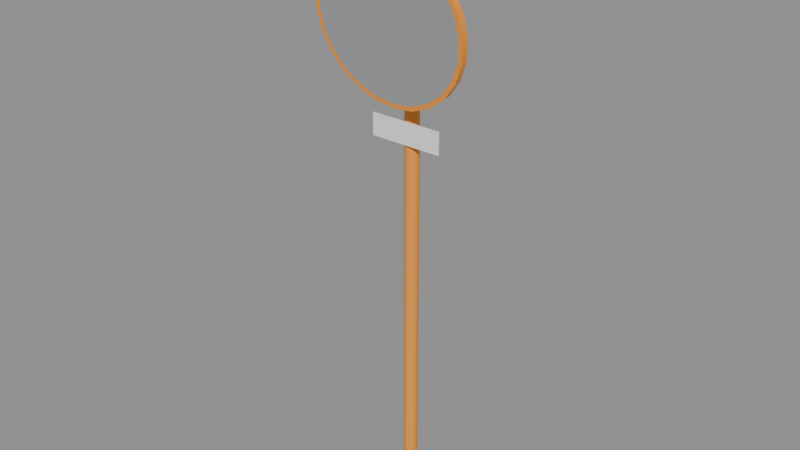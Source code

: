 # Source: curve_mirror.blend  (saved by Blender 5.3.31; exported with 4.5.12 LTS)
import bpy
from mathutils import Matrix  # noqa: F401  (used for matrix-valued properties, if any)

bpy.ops.wm.read_factory_settings(use_empty=True)
scene = bpy.context.scene
scene.name = 'Scene'

# ---- materials (node trees are filled in below, after node groups)
mat_mirror_orange = bpy.data.materials.new('Mirror_Orange')
mat_mirror_orange.diffuse_color = (0.93, 0.33, 0.04, 1.0)
mat_galvanizedsteel = bpy.data.materials.new('GalvanizedSteel')
mat_galvanizedsteel.diffuse_color = (0.55, 0.57, 0.58, 1.0)
mat_mirror_surface = bpy.data.materials.new('Mirror_Surface')
mat_mirror_surface.diffuse_color = (0.92, 0.94, 0.95, 1.0)
mat_mirror_plate = bpy.data.materials.new('Mirror_Plate')
mat_mirror_plate.diffuse_color = (0.93, 0.93, 0.9, 1.0)

# ---- material node trees
mat_mirror_orange.use_nodes = True; mat_mirror_orange.node_tree.nodes.clear()
_N = mat_mirror_orange.node_tree.nodes; _L = mat_mirror_orange.node_tree.links
n0 = _N.new('ShaderNodeBsdfPrincipled'); n0.name = 'Principled BSDF'; n0.location = (-200, 100)
n0.inputs[0].default_value = (0.93, 0.33, 0.04, 1.0)
n0.inputs[2].default_value = 0.4
n0.inputs[10].default_value = 0.005
n1 = _N.new('ShaderNodeOutputMaterial'); n1.name = 'Material Output'; n1.location = (200, 100)
_L.new(n0.outputs[0], n1.inputs[0])
n1.is_active_output = True
mat_galvanizedsteel.use_nodes = True; mat_galvanizedsteel.node_tree.nodes.clear()
_N = mat_galvanizedsteel.node_tree.nodes; _L = mat_galvanizedsteel.node_tree.links
n0 = _N.new('ShaderNodeBsdfPrincipled'); n0.name = 'Principled BSDF'; n0.location = (-200, 100)
n0.inputs[0].default_value = (0.55, 0.57, 0.58, 1.0)
n0.inputs[1].default_value = 0.9
n0.inputs[2].default_value = 0.45
n0.inputs[10].default_value = 0.005
n1 = _N.new('ShaderNodeOutputMaterial'); n1.name = 'Material Output'; n1.location = (200, 100)
_L.new(n0.outputs[0], n1.inputs[0])
n1.is_active_output = True
mat_mirror_surface.use_nodes = True; mat_mirror_surface.node_tree.nodes.clear()
_N = mat_mirror_surface.node_tree.nodes; _L = mat_mirror_surface.node_tree.links
n0 = _N.new('ShaderNodeBsdfPrincipled'); n0.name = 'Principled BSDF'; n0.location = (-200, 100)
n0.inputs[0].default_value = (0.92, 0.94, 0.95, 1.0)
n0.inputs[1].default_value = 1.0
n0.inputs[2].default_value = 0.04
n0.inputs[10].default_value = 0.005
n1 = _N.new('ShaderNodeOutputMaterial'); n1.name = 'Material Output'; n1.location = (200, 100)
_L.new(n0.outputs[0], n1.inputs[0])
n1.is_active_output = True
mat_mirror_plate.use_nodes = True; mat_mirror_plate.node_tree.nodes.clear()
_N = mat_mirror_plate.node_tree.nodes; _L = mat_mirror_plate.node_tree.links
n0 = _N.new('ShaderNodeBsdfPrincipled'); n0.name = 'Principled BSDF'; n0.location = (-200, 100)
n0.inputs[0].default_value = (0.93, 0.93, 0.9, 1.0)
n0.inputs[10].default_value = 0.005
n1 = _N.new('ShaderNodeOutputMaterial'); n1.name = 'Material Output'; n1.location = (200, 100)
_L.new(n0.outputs[0], n1.inputs[0])
n1.is_active_output = True

# ---- meshes
me_curve_mirror = bpy.data.meshes.new('curve_mirror')
me_curve_mirror.from_pydata([(0.0, 0.038, 0.0), (0.0, 0.038, 3.2), (0.019, 0.03291, 0.0), (0.019, 0.03291, 3.2), (0.03291, 0.019, 0.0), (0.03291, 0.019, 3.2), (0.038, 0.0, 0.0), (0.038, 0.0, 3.2), (0.03291, -0.019, 0.0), (0.03291, -0.019, 3.2), (0.019, -0.03291, 0.0), (0.019, -0.03291, 3.2), (0.0, -0.038, 0.0), (0.0, -0.038, 3.2), (-0.019, -0.03291, 0.0), (-0.019, -0.03291, 3.2), (-0.03291, -0.019, 0.0), (-0.03291, -0.019, 3.2), (-0.038, 0.0, 0.0), (-0.038, 0.0, 3.2), (-0.03291, 0.019, 0.0), (-0.03291, 0.019, 3.2), (-0.019, 0.03291, 0.0), (-0.019, 0.03291, 3.2), (0.0, 0.042, 3.2), (0.0, 0.042, 3.22), (0.021, 0.03637, 3.2), (0.021, 0.03637, 3.22), (0.03637, 0.021, 3.2), (0.03637, 0.021, 3.22), (0.042, 0.0, 3.2), (0.042, 0.0, 3.22), (0.03637, -0.021, 3.2), (0.03637, -0.021, 3.22), (0.021, -0.03637, 3.2), (0.021, -0.03637, 3.22), (0.0, -0.042, 3.2), (0.0, -0.042, 3.22), (-0.021, -0.03637, 3.2), (-0.021, -0.03637, 3.22), (-0.03637, -0.021, 3.2), (-0.03637, -0.021, 3.22), (-0.042, 0.0, 3.2), (-0.042, 0.0, 3.22), (-0.03637, 0.021, 3.2), (-0.03637, 0.021, 3.22), (-0.021, 0.03637, 3.2), (-0.021, 0.03637, 3.22), (0.0, 0.07, 0.0), (0.0, 0.07, 0.012), (0.035, 0.06062, 0.0), (0.035, 0.06062, 0.012), (0.06062, 0.035, 0.0), (0.06062, 0.035, 0.012), (0.07, 0.0, 0.0), (0.07, 0.0, 0.012), (0.06062, -0.035, 0.0), (0.06062, -0.035, 0.012), (0.035, -0.06062, 0.0), (0.035, -0.06062, 0.012), (0.0, -0.07, 0.0), (0.0, -0.07, 0.012), (-0.035, -0.06062, 0.0), (-0.035, -0.06062, 0.012), (-0.06062, -0.035, 0.0), (-0.06062, -0.035, 0.012), (-0.07, 0.0, 0.0), (-0.07, 0.0, 0.012), (-0.06062, 0.035, 0.0), (-0.06062, 0.035, 0.012), (-0.035, 0.06062, 0.0), (-0.035, 0.06062, 0.012), (0.0, -0.2118, 3.073), (0.0, -0.2465, 3.068), (0.11, -0.2098, 3.059), (0.11, -0.2445, 3.054), (0.2125, -0.2039, 3.017), (0.2125, -0.2386, 3.012), (0.3005, -0.1945, 2.95), (0.3005, -0.2292, 2.945), (0.3681, -0.1822, 2.863), (0.3681, -0.2169, 2.858), (0.4105, -0.168, 2.761), (0.4105, -0.2026, 2.756), (0.425, -0.1527, 2.652), (0.425, -0.1873, 2.648), (0.4105, -0.1374, 2.544), (0.4105, -0.172, 2.539), (0.3681, -0.1231, 2.442), (0.3681, -0.1578, 2.437), (0.3005, -0.1108, 2.355), (0.3005, -0.1455, 2.35), (0.2125, -0.1014, 2.288), (0.2125, -0.1361, 2.283), (0.11, -0.09554, 2.246), (0.11, -0.1302, 2.241), (0.0, -0.09352, 2.232), (0.0, -0.1282, 2.227), (-0.11, -0.09554, 2.246), (-0.11, -0.1302, 2.241), (-0.2125, -0.1014, 2.288), (-0.2125, -0.1361, 2.283), (-0.3005, -0.1108, 2.355), (-0.3005, -0.1455, 2.35), (-0.3681, -0.1231, 2.442), (-0.3681, -0.1578, 2.437), (-0.4105, -0.1374, 2.544), (-0.4105, -0.172, 2.539), (-0.425, -0.1527, 2.652), (-0.425, -0.1873, 2.648), (-0.4105, -0.168, 2.761), (-0.4105, -0.2026, 2.756), (-0.3681, -0.1822, 2.863), (-0.3681, -0.2169, 2.858), (-0.3005, -0.1945, 2.95), (-0.3005, -0.2292, 2.945), (-0.2125, -0.2039, 3.017), (-0.2125, -0.2386, 3.012), (-0.11, -0.2098, 3.059), (-0.11, -0.2445, 3.054), (0.0, -0.09809, 2.246), (0.0, -0.06388, 2.362), (0.1061, -0.1, 2.26), (0.07765, -0.0653, 2.372), (0.205, -0.1057, 2.3), (0.15, -0.06947, 2.402), (0.2899, -0.1148, 2.365), (0.2121, -0.07611, 2.449), (0.3551, -0.1266, 2.449), (0.2598, -0.08476, 2.511), (0.396, -0.1404, 2.547), (0.2898, -0.09483, 2.582), (0.41, -0.1551, 2.652), (0.3, -0.1056, 2.659), (0.396, -0.1699, 2.757), (0.2898, -0.1164, 2.736), (0.3551, -0.1837, 2.855), (0.2598, -0.1265, 2.808), (0.2899, -0.1955, 2.939), (0.2121, -0.1352, 2.869), (0.205, -0.2046, 3.004), (0.15, -0.1418, 2.916), (0.1061, -0.2103, 3.044), (0.07765, -0.146, 2.946), (0.0, -0.2122, 3.058), (0.0, -0.1474, 2.956), (-0.1061, -0.2103, 3.044), (-0.07765, -0.146, 2.946), (-0.205, -0.2046, 3.004), (-0.15, -0.1418, 2.916), (-0.2899, -0.1955, 2.939), (-0.2121, -0.1352, 2.869), (-0.3551, -0.1837, 2.855), (-0.2598, -0.1265, 2.808), (-0.396, -0.1699, 2.757), (-0.2898, -0.1164, 2.736), (-0.41, -0.1551, 2.652), (-0.3, -0.1056, 2.659), (-0.396, -0.1404, 2.547), (-0.2898, -0.09483, 2.582), (-0.3551, -0.1266, 2.449), (-0.2598, -0.08476, 2.511), (-0.2899, -0.1148, 2.365), (-0.2121, -0.07611, 2.449), (-0.205, -0.1057, 2.3), (-0.15, -0.06947, 2.402), (-0.1061, -0.1, 2.26), (-0.07765, -0.0653, 2.372), (0.0, -0.2324, 2.641), (0.1, -0.2296, 2.642), (0.09659, -0.2332, 2.667), (0.0866, -0.2366, 2.691), (0.07071, -0.2395, 2.712), (0.05, -0.2417, 2.727), (0.02588, -0.2431, 2.737), (6.123e-18, -0.2436, 2.741), (-0.02588, -0.2431, 2.737), (-0.05, -0.2417, 2.727), (-0.07071, -0.2395, 2.712), (-0.0866, -0.2366, 2.691), (-0.09659, -0.2332, 2.667), (-0.1, -0.2296, 2.642), (-0.09659, -0.226, 2.616), (-0.0866, -0.2227, 2.592), (-0.07071, -0.2198, 2.572), (-0.05, -0.2176, 2.556), (-0.02588, -0.2162, 2.546), (-1.837e-17, -0.2157, 2.543), (0.02588, -0.2162, 2.546), (0.05, -0.2176, 2.556), (0.07071, -0.2198, 2.572), (0.0866, -0.2227, 2.592), (0.09659, -0.226, 2.616), (0.2, -0.2214, 2.643), (0.1932, -0.2286, 2.694), (0.1732, -0.2353, 2.742), (0.1414, -0.241, 2.783), (0.1, -0.2455, 2.814), (0.05176, -0.2482, 2.834), (1.225e-17, -0.2492, 2.841), (-0.05176, -0.2482, 2.834), (-0.1, -0.2455, 2.814), (-0.1414, -0.241, 2.783), (-0.1732, -0.2353, 2.742), (-0.1932, -0.2286, 2.694), (-0.2, -0.2214, 2.643), (-0.1932, -0.2141, 2.592), (-0.1732, -0.2074, 2.544), (-0.1414, -0.2017, 2.503), (-0.1, -0.1972, 2.471), (-0.05176, -0.1945, 2.451), (-3.674e-17, -0.1935, 2.445), (0.05176, -0.1945, 2.451), (0.1, -0.1972, 2.471), (0.1414, -0.2017, 2.503), (0.1732, -0.2074, 2.544), (0.1932, -0.2141, 2.592), (0.3, -0.2075, 2.645), (0.2898, -0.2183, 2.722), (0.2598, -0.2283, 2.793), (0.2121, -0.237, 2.855), (0.15, -0.2436, 2.902), (0.07765, -0.2478, 2.932), (1.837e-17, -0.2492, 2.942), (-0.07765, -0.2478, 2.932), (-0.15, -0.2436, 2.902), (-0.2121, -0.237, 2.855), (-0.2598, -0.2283, 2.793), (-0.2898, -0.2183, 2.722), (-0.3, -0.2075, 2.645), (-0.2898, -0.1967, 2.568), (-0.2598, -0.1866, 2.496), (-0.2121, -0.1779, 2.435), (-0.15, -0.1713, 2.387), (-0.07765, -0.1671, 2.358), (-5.511e-17, -0.1657, 2.348), (0.07765, -0.1671, 2.358), (0.15, -0.1713, 2.387), (0.2121, -0.1779, 2.435), (0.2598, -0.1866, 2.496), (0.2898, -0.1967, 2.568), (0.4, -0.1878, 2.647), (0.3864, -0.2022, 2.75), (0.3464, -0.2157, 2.846), (0.2828, -0.2272, 2.928), (0.2, -0.236, 2.991), (0.1035, -0.2416, 3.03), (2.449e-17, -0.2435, 3.044), (-0.1035, -0.2416, 3.03), (-0.2, -0.236, 2.991), (-0.2828, -0.2272, 2.928), (-0.3464, -0.2157, 2.846), (-0.3864, -0.2022, 2.75), (-0.4, -0.1878, 2.647), (-0.3864, -0.1734, 2.545), (-0.3464, -0.16, 2.449), (-0.2828, -0.1485, 2.367), (-0.2, -0.1396, 2.304), (-0.1035, -0.1341, 2.265), (-7.348e-17, -0.1322, 2.251), (0.1035, -0.1341, 2.265), (0.2, -0.1396, 2.304), (0.2828, -0.1485, 2.367), (0.3464, -0.16, 2.449), (0.3864, -0.1734, 2.545), (-0.03, -0.105, 2.5), (-0.03, -0.105, 2.8), (-0.03, -0.005, 2.5), (-0.03, -0.005, 2.8), (0.03, -0.105, 2.5), (0.03, -0.105, 2.8), (0.03, -0.005, 2.5), (0.03, -0.005, 2.8), (-0.05, -0.05, 2.515), (-0.05, -0.05, 2.545), (-0.05, 0.05, 2.515), (-0.05, 0.05, 2.545), (0.05, -0.05, 2.515), (0.05, -0.05, 2.545), (0.05, 0.05, 2.515), (0.05, 0.05, 2.545), (-0.05, -0.05, 2.755), (-0.05, -0.05, 2.785), (-0.05, 0.05, 2.755), (-0.05, 0.05, 2.785), (0.05, -0.05, 2.755), (0.05, -0.05, 2.785), (0.05, 0.05, 2.755), (0.05, 0.05, 2.785), (-0.2, -0.052, 2.02), (-0.2, -0.052, 2.14), (-0.2, -0.048, 2.02), (-0.2, -0.048, 2.14), (0.2, -0.052, 2.02), (0.2, -0.052, 2.14), (0.2, -0.048, 2.02), (0.2, -0.048, 2.14), (-0.025, -0.048, 2.055), (-0.025, -0.048, 2.105), (-0.025, -0.038, 2.055), (-0.025, -0.038, 2.105), (0.025, -0.048, 2.055), (0.025, -0.048, 2.105), (0.025, -0.038, 2.055), (0.025, -0.038, 2.105)], [], [(0, 1, 3, 2), (2, 3, 5, 4), (4, 5, 7, 6), (6, 7, 9, 8), (8, 9, 11, 10), (10, 11, 13, 12), (12, 13, 15, 14), (14, 15, 17, 16), (16, 17, 19, 18), (18, 19, 21, 20), (3, 1, 23, 21, 19, 17, 15, 13, 11, 9, 7, 5), (20, 21, 23, 22), (22, 23, 1, 0), (0, 2, 4, 6, 8, 10, 12, 14, 16, 18, 20, 22), (24, 25, 27, 26), (26, 27, 29, 28), (28, 29, 31, 30), (30, 31, 33, 32), (32, 33, 35, 34), (34, 35, 37, 36), (36, 37, 39, 38), (38, 39, 41, 40), (40, 41, 43, 42), (42, 43, 45, 44), (27, 25, 47, 45, 43, 41, 39, 37, 35, 33, 31, 29), (44, 45, 47, 46), (46, 47, 25, 24), (24, 26, 28, 30, 32, 34, 36, 38, 40, 42, 44, 46), (48, 49, 51, 50), (50, 51, 53, 52), (52, 53, 55, 54), (54, 55, 57, 56), (56, 57, 59, 58), (58, 59, 61, 60), (60, 61, 63, 62), (62, 63, 65, 64), (64, 65, 67, 66), (66, 67, 69, 68), (51, 49, 71, 69, 67, 65, 63, 61, 59, 57, 55, 53), (68, 69, 71, 70), (70, 71, 49, 48), (48, 50, 52, 54, 56, 58, 60, 62, 64, 66, 68, 70), (72, 73, 75, 74), (74, 75, 77, 76), (76, 77, 79, 78), (78, 79, 81, 80), (80, 81, 83, 82), (82, 83, 85, 84), (84, 85, 87, 86), (86, 87, 89, 88), (88, 89, 91, 90), (90, 91, 93, 92), (92, 93, 95, 94), (94, 95, 97, 96), (96, 97, 99, 98), (98, 99, 101, 100), (100, 101, 103, 102), (102, 103, 105, 104), (104, 105, 107, 106), (106, 107, 109, 108), (108, 109, 111, 110), (110, 111, 113, 112), (112, 113, 115, 114), (114, 115, 117, 116), (75, 73, 119, 117, 115, 113, 111, 109, 107, 105, 103, 101, 99, 97, 95, 93, 91, 89, 87, 85, 83, 81, 79, 77), (116, 117, 119, 118), (118, 119, 73, 72), (72, 74, 76, 78, 80, 82, 84, 86, 88, 90, 92, 94, 96, 98, 100, 102, 104, 106, 108, 110, 112, 114, 116, 118), (120, 121, 123, 122), (122, 123, 125, 124), (124, 125, 127, 126), (126, 127, 129, 128), (128, 129, 131, 130), (130, 131, 133, 132), (132, 133, 135, 134), (134, 135, 137, 136), (136, 137, 139, 138), (138, 139, 141, 140), (140, 141, 143, 142), (142, 143, 145, 144), (144, 145, 147, 146), (146, 147, 149, 148), (148, 149, 151, 150), (150, 151, 153, 152), (152, 153, 155, 154), (154, 155, 157, 156), (156, 157, 159, 158), (158, 159, 161, 160), (160, 161, 163, 162), (162, 163, 165, 164), (123, 121, 167, 165, 163, 161, 159, 157, 155, 153, 151, 149, 147, 145, 143, 141, 139, 137, 135, 133, 131, 129, 127, 125), (164, 165, 167, 166), (166, 167, 121, 120), (120, 122, 124, 126, 128, 130, 132, 134, 136, 138, 140, 142, 144, 146, 148, 150, 152, 154, 156, 158, 160, 162, 164, 166), (168, 169, 170), (168, 170, 171), (168, 171, 172), (168, 172, 173), (168, 173, 174), (168, 174, 175), (168, 175, 176), (168, 176, 177), (168, 177, 178), (168, 178, 179), (168, 179, 180), (168, 180, 181), (168, 181, 182), (168, 182, 183), (168, 183, 184), (168, 184, 185), (168, 185, 186), (168, 186, 187), (168, 187, 188), (168, 188, 189), (168, 189, 190), (168, 190, 191), (168, 191, 192), (168, 192, 169), (169, 193, 194, 170), (170, 194, 195, 171), (171, 195, 196, 172), (172, 196, 197, 173), (173, 197, 198, 174), (174, 198, 199, 175), (175, 199, 200, 176), (176, 200, 201, 177), (177, 201, 202, 178), (178, 202, 203, 179), (179, 203, 204, 180), (180, 204, 205, 181), (181, 205, 206, 182), (182, 206, 207, 183), (183, 207, 208, 184), (184, 208, 209, 185), (185, 209, 210, 186), (186, 210, 211, 187), (187, 211, 212, 188), (188, 212, 213, 189), (189, 213, 214, 190), (190, 214, 215, 191), (191, 215, 216, 192), (192, 216, 193, 169), (193, 217, 218, 194), (194, 218, 219, 195), (195, 219, 220, 196), (196, 220, 221, 197), (197, 221, 222, 198), (198, 222, 223, 199), (199, 223, 224, 200), (200, 224, 225, 201), (201, 225, 226, 202), (202, 226, 227, 203), (203, 227, 228, 204), (204, 228, 229, 205), (205, 229, 230, 206), (206, 230, 231, 207), (207, 231, 232, 208), (208, 232, 233, 209), (209, 233, 234, 210), (210, 234, 235, 211), (211, 235, 236, 212), (212, 236, 237, 213), (213, 237, 238, 214), (214, 238, 239, 215), (215, 239, 240, 216), (216, 240, 217, 193), (217, 241, 242, 218), (218, 242, 243, 219), (219, 243, 244, 220), (220, 244, 245, 221), (221, 245, 246, 222), (222, 246, 247, 223), (223, 247, 248, 224), (224, 248, 249, 225), (225, 249, 250, 226), (226, 250, 251, 227), (227, 251, 252, 228), (228, 252, 253, 229), (229, 253, 254, 230), (230, 254, 255, 231), (231, 255, 256, 232), (232, 256, 257, 233), (233, 257, 258, 234), (234, 258, 259, 235), (235, 259, 260, 236), (236, 260, 261, 237), (237, 261, 262, 238), (238, 262, 263, 239), (239, 263, 264, 240), (240, 264, 241, 217), (265, 266, 268, 267), (267, 268, 272, 271), (271, 272, 270, 269), (269, 270, 266, 265), (267, 271, 269, 265), (272, 268, 266, 270), (273, 274, 276, 275), (275, 276, 280, 279), (279, 280, 278, 277), (277, 278, 274, 273), (275, 279, 277, 273), (280, 276, 274, 278), (281, 282, 284, 283), (283, 284, 288, 287), (287, 288, 286, 285), (285, 286, 282, 281), (283, 287, 285, 281), (288, 284, 282, 286), (289, 290, 292, 291), (291, 292, 296, 295), (295, 296, 294, 293), (293, 294, 290, 289), (291, 295, 293, 289), (296, 292, 290, 294), (297, 298, 300, 299), (299, 300, 304, 303), (303, 304, 302, 301), (301, 302, 298, 297), (299, 303, 301, 297), (304, 300, 298, 302)])
me_curve_mirror.polygons.foreach_set('use_smooth', [True] * 220)
me_curve_mirror.polygons.foreach_set('material_index', [0, 0, 0, 0, 0, 0, 0, 0, 0, 0, 0, 0, 0, 0, 0, 0, 0, 0, 0, 0, 0, 0, 0, 0, 0, 0, 0, 0, 1, 1, 1, 1, 1, 1, 1, 1, 1, 1, 1, 1, 1, 1, 0, 0, 0, 0, 0, 0, 0, 0, 0, 0, 0, 0, 0, 0, 0, 0, 0, 0, 0, 0, 0, 0, 0, 0, 0, 0, 0, 0, 0, 0, 0, 0, 0, 0, 0, 0, 0, 0, 0, 0, 0, 0, 0, 0, 0, 0, 0, 0, 0, 0, 0, 0, 2, 2, 2, 2, 2, 2, 2, 2, 2, 2, 2, 2, 2, 2, 2, 2, 2, 2, 2, 2, 2, 2, 2, 2, 2, 2, 2, 2, 2, 2, 2, 2, 2, 2, 2, 2, 2, 2, 2, 2, 2, 2, 2, 2, 2, 2, 2, 2, 2, 2, 2, 2, 2, 2, 2, 2, 2, 2, 2, 2, 2, 2, 2, 2, 2, 2, 2, 2, 2, 2, 2, 2, 2, 2, 2, 2, 2, 2, 2, 2, 2, 2, 2, 2, 2, 2, 2, 2, 2, 2, 2, 2, 2, 2, 2, 2, 1, 1, 1, 1, 1, 1, 1, 1, 1, 1, 1, 1, 1, 1, 1, 1, 1, 1, 3, 3, 3, 3, 3, 3, 1, 1, 1, 1, 1, 1])
_k = set([(0, 2), (0, 22), (1, 3), (1, 23), (2, 4), (3, 5), (4, 6), (5, 7), (6, 8), (7, 9), (8, 10), (9, 11), (10, 12), (11, 13), (12, 14), (13, 15), (14, 16), (15, 17), (16, 18), (17, 19), (18, 20), (19, 21), (20, 22), (21, 23), (24, 26), (24, 46), (25, 27), (25, 47), (26, 28), (27, 29), (28, 30), (29, 31), (30, 32), (31, 33), (32, 34), (33, 35), (34, 36), (35, 37), (36, 38), (37, 39), (38, 40), (39, 41), (40, 42), (41, 43), (42, 44), (43, 45), (44, 46), (45, 47), (48, 50), (48, 70), (49, 51), (49, 71), (50, 52), (51, 53), (52, 54), (53, 55), (54, 56), (55, 57), (56, 58), (57, 59), (58, 60), (59, 61), (60, 62), (61, 63), (62, 64), (63, 65), (64, 66), (65, 67), (66, 68), (67, 69), (68, 70), (69, 71), (72, 74), (72, 118), (73, 75), (73, 119), (74, 76), (75, 77), (76, 78), (77, 79), (78, 80), (79, 81), (80, 82), (81, 83), (82, 84), (83, 85), (84, 86), (85, 87), (86, 88), (87, 89), (88, 90), (89, 91), (90, 92), (91, 93), (92, 94), (93, 95), (94, 96), (95, 97), (96, 98), (97, 99), (98, 100), (99, 101), (100, 102), (101, 103), (102, 104), (103, 105), (104, 106), (105, 107), (106, 108), (107, 109), (108, 110), (109, 111), (110, 112), (111, 113), (112, 114), (113, 115), (114, 116), (115, 117), (116, 118), (117, 119), (120, 122), (120, 166), (122, 124), (124, 126), (126, 128), (128, 130), (130, 132), (132, 134), (134, 136), (136, 138), (138, 140), (140, 142), (142, 144), (144, 146), (146, 148), (148, 150), (150, 152), (152, 154), (154, 156), (156, 158), (158, 160), (160, 162), (162, 164), (164, 166), (265, 266), (265, 267), (265, 269), (266, 268), (266, 270), (267, 268), (267, 271), (268, 272), (269, 270), (269, 271), (270, 272), (271, 272), (273, 274), (273, 275), (273, 277), (274, 276), (274, 278), (275, 276), (275, 279), (276, 280), (277, 278), (277, 279), (278, 280), (279, 280), (281, 282), (281, 283), (281, 285), (282, 284), (282, 286), (283, 284), (283, 287), (284, 288), (285, 286), (285, 287), (286, 288), (287, 288), (289, 290), (289, 291), (289, 293), (290, 292), (290, 294), (291, 292), (291, 295), (292, 296), (293, 294), (293, 295), (294, 296), (295, 296), (297, 298), (297, 299), (297, 301), (298, 300), (298, 302), (299, 300), (299, 303), (300, 304), (301, 302), (301, 303), (302, 304), (303, 304)])
me_curve_mirror.attributes.new('sharp_edge', 'BOOLEAN', 'EDGE').data.foreach_set('value', [ (min(e.vertices), max(e.vertices)) in _k for e in me_curve_mirror.edges])
me_curve_mirror.materials.append(mat_mirror_orange)
me_curve_mirror.materials.append(mat_galvanizedsteel)
me_curve_mirror.materials.append(mat_mirror_surface)
me_curve_mirror.materials.append(mat_mirror_plate)
me_curve_mirror.update()

# ---- objects
ob_curve_mirror = bpy.data.objects.new('curve_mirror', me_curve_mirror)

# ---- transforms, parenting, visibility, modifiers, constraints
ob_curve_mirror.location = (0.0, 0.0, 0.0)

# ---- collection membership
scene.collection.objects.link(ob_curve_mirror)

# ---- scene / render settings (as saved in the file)
scene.frame_start = 1; scene.frame_end = 250; scene.frame_set(1)
scene.render.engine = 'BLENDER_EEVEE_NEXT'
scene.render.bake_bias = 0.0
scene.render.bake_samples = 0
scene.render.compositor_device = 'GPU'
scene.eevee.use_volume_custom_range = False
scene.eevee.fast_gi_thickness_near = 0.1
scene.eevee.fast_gi_thickness_far = 0.0
scene.eevee.ray_tracing_options.screen_trace_thickness = 0.1
bpy.context.view_layer.update()

# ---- added for rendering (the .blend has no active camera and no usable light): camera, sun + grey world if the file has none
cam_auto = bpy.data.cameras.new('AutoCamera')
cam_auto.lens = 50.0
cam_auto.sensor_width = 36.0
cam_auto.clip_end = 1000.0
ob_auto_camera = bpy.data.objects.new('AutoCamera', cam_auto)
scene.collection.objects.link(ob_auto_camera)
ob_auto_camera.location = (3.0954, -3.80408, 4.08632)
ob_auto_camera.rotation_euler = (1.09748, -7.21219e-08, 0.694738)
scene.camera = ob_auto_camera
light_auto_sun = bpy.data.lights.new('AutoSun', 'SUN')
light_auto_sun.energy = 3.0
light_auto_sun.angle = 0.0523599
ob_auto_sun = bpy.data.objects.new('AutoSun', light_auto_sun)
scene.collection.objects.link(ob_auto_sun)
ob_auto_sun.rotation_euler = (0.872665, 0.174533, 0.523599)
if scene.world is None:
    world_auto = bpy.data.worlds.new('AutoWorld')
    world_auto.color = (0.3, 0.3, 0.3)
    scene.world = world_auto
bpy.context.view_layer.update()
